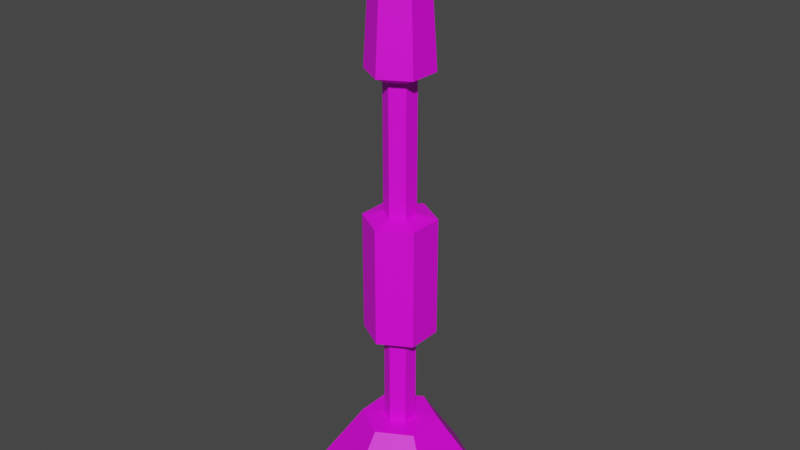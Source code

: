 # Source: detectorpod.blend  (saved by Blender 2.90.8; exported with 4.5.12 LTS)
import bpy
from mathutils import Matrix  # noqa: F401  (used for matrix-valued properties, if any)

bpy.ops.wm.read_factory_settings(use_empty=True)
scene = bpy.context.scene
scene.name = 'Scene'

# ---- collections
col_collection = bpy.data.collections.new('Collection'); scene.collection.children.link(col_collection)

# ---- images (referenced by path relative to the original .blend; pixels are not part of the script)
import os
ASSET_DIR = os.environ.get("B2B_ASSET_DIR", "")  # directory of the original .blend (textures are referenced by path, not embedded)
HERE = os.path.dirname(os.path.abspath(__file__))  # packed textures are extracted next to this script under _unpacked/

def load_image(name, relpath, width, height, colorspace="sRGB"):
    """Load a texture the original file referenced (path relative to the .blend, or extracted next to this script)."""
    p = next((c for c in (os.path.join(HERE, relpath), os.path.join(ASSET_DIR, relpath)) if relpath and os.path.exists(c)), "")
    if p:
        img = bpy.data.images.load(p, check_existing=True)
        img.name = name
    else:  # same state as the original file: an image datablock whose file is absent (Cycles renders it pink)
        img = bpy.data.images.new(name, width, height)
        img.source = "FILE"
        img.filepath = "//" + (relpath or name)
    img.colorspace_settings.name = colorspace
    return img
img_texturescom_machineryheavy0086_1_s_jpg = load_image('TexturesCom_MachineryHeavy0086_1_S.jpg', 'TexturesCom_MachineryHeavy0086_1_S.jpg', 1024, 1024, 'sRGB')

# ---- materials (node trees are filled in below, after node groups)
mat_material_001 = bpy.data.materials.new('Material.001')
mat_material_001.use_transparent_shadow = False

# ---- material node trees
mat_material_001.use_nodes = True; mat_material_001.node_tree.nodes.clear()
_N = mat_material_001.node_tree.nodes; _L = mat_material_001.node_tree.links
n0 = _N.new('ShaderNodeBsdfPrincipled'); n0.name = 'Principled BSDF'; n0.location = (10, 300)
n0.distribution = 'GGX'
n0.subsurface_method = 'BURLEY'
n0.inputs[3].default_value = 1.45
n0.inputs[27].default_value = (0.0, 0.0, 0.0, 1.0)
n0.inputs[28].default_value = 1.0
n1 = _N.new('ShaderNodeOutputMaterial'); n1.name = 'Material Output'; n1.location = (300, 300)
n2 = _N.new('ShaderNodeTexImage'); n2.name = 'Image Texture'; n2.location = (-280, 280)
n2.image = img_texturescom_machineryheavy0086_1_s_jpg
_L.new(n0.outputs[0], n1.inputs[0])
_L.new(n2.outputs[0], n0.inputs[0])
n1.is_active_output = True

# ---- world
world_world = bpy.data.worlds.new('World'); scene.world = world_world
world_world.use_nodes = True; world_world.node_tree.nodes.clear()
_N = world_world.node_tree.nodes; _L = world_world.node_tree.links
n0 = _N.new('ShaderNodeOutputWorld'); n0.name = 'World Output'; n0.location = (300, 300)
n1 = _N.new('ShaderNodeBackground'); n1.name = 'Background'; n1.location = (10, 300)
n1.inputs[0].default_value = (0.05088, 0.05088, 0.05088, 1.0)
_L.new(n1.outputs[0], n0.inputs[0])
n0.is_active_output = True
world_world.color = (0.05088, 0.05088, 0.05088)
world_world.use_sun_shadow = False
world_world.sun_shadow_jitter_overblur = 0.0

# ---- meshes
me_cylinder = bpy.data.meshes.new('Cylinder')
me_cylinder.from_pydata([(2.771e-08, 2.395, -1.0), (0.0, 1.0, 1.0), (2.074, 1.197, -1.0), (0.866, 0.5, 1.0), (2.074, -1.197, -1.0), (0.866, -0.5, 1.0), (-1.816e-07, -2.395, -1.0), (-8.742e-08, -1.0, 1.0), (-2.074, -1.197, -1.0), (-0.866, -0.5, 1.0), (-2.074, 1.197, -1.0), (-0.866, 0.5, 1.0), (0.3519, 0.2032, 1.023), (-5.182e-09, 0.4064, 1.023), (0.3519, -0.2032, 1.023), (-4.071e-08, -0.4064, 1.023), (-0.3519, -0.2032, 1.023), (-0.3519, 0.2032, 1.023), (0.3519, 0.2032, 3.599), (-5.182e-09, 0.4064, 3.599), (0.3519, -0.2032, 3.599), (-4.071e-08, -0.4064, 3.599), (-0.3519, -0.2032, 3.599), (-0.3519, 0.2032, 3.599), (0.7993, 0.4615, 3.636), (3.688e-08, 0.923, 3.636), (0.7993, -0.4615, 3.636), (-4.381e-08, -0.923, 3.636), (-0.7993, -0.4615, 3.636), (-0.7993, 0.4615, 3.636), (0.7993, 0.4615, 6.787), (-1.329e-07, 0.923, 6.787), (0.7993, -0.4615, 6.787), (-2.136e-07, -0.923, 6.787), (-0.7993, -0.4615, 6.787), (-0.7993, 0.4615, 6.787), (0.3517, 0.2031, 6.903), (-1.42e-07, 0.4062, 6.903), (0.3517, -0.2031, 6.903), (-1.775e-07, -0.4062, 6.903), (-0.3517, -0.2031, 6.903), (-0.3517, 0.2031, 6.903), (0.3518, 0.2031, 10.25), (1.72e-06, 0.4062, 10.25), (0.3518, -0.2031, 10.25), (1.685e-06, -0.4062, 10.25), (-0.3517, -0.2031, 10.25), (-0.3517, 0.2031, 10.25), (0.7294, 0.4211, 10.46), (1.625e-06, 0.8423, 10.46), (0.7294, -0.4211, 10.46), (1.551e-06, -0.8423, 10.46), (-0.7294, -0.4211, 10.46), (-0.7294, 0.4211, 10.46), (0.5428, 0.3134, 13.73), (1.626e-06, 0.6267, 13.73), (0.5428, -0.3134, 13.73), (1.571e-06, -0.6267, 13.73), (-0.5428, -0.3134, 13.73), (-0.5428, 0.3134, 13.73), (0.2053, 0.1185, 14.12), (1.807e-06, 0.237, 14.12), (0.2053, -0.1185, 14.12), (1.787e-06, -0.237, 14.12), (-0.2053, -0.1185, 14.12), (-0.2053, 0.1185, 14.12)], [], [(0, 1, 3, 2), (2, 3, 5, 4), (4, 5, 7, 6), (6, 7, 9, 8), (3, 1, 13, 12), (8, 9, 11, 10), (10, 11, 1, 0), (0, 2, 4, 6, 8, 10), (13, 17, 23, 19), (7, 5, 14, 15), (1, 11, 17, 13), (9, 7, 15, 16), (5, 3, 12, 14), (11, 9, 16, 17), (23, 22, 28, 29), (16, 15, 21, 22), (14, 12, 18, 20), (17, 16, 22, 23), (15, 14, 20, 21), (12, 13, 19, 18), (28, 27, 33, 34), (21, 20, 26, 27), (18, 19, 25, 24), (19, 23, 29, 25), (22, 21, 27, 28), (20, 18, 24, 26), (33, 32, 38, 39), (26, 24, 30, 32), (29, 28, 34, 35), (27, 26, 32, 33), (24, 25, 31, 30), (25, 29, 35, 31), (38, 36, 42, 44), (30, 31, 37, 36), (31, 35, 41, 37), (34, 33, 39, 40), (32, 30, 36, 38), (35, 34, 40, 41), (42, 43, 49, 48), (41, 40, 46, 47), (39, 38, 44, 45), (36, 37, 43, 42), (37, 41, 47, 43), (40, 39, 45, 46), (53, 52, 58, 59), (43, 47, 53, 49), (46, 45, 51, 52), (44, 42, 48, 50), (47, 46, 52, 53), (45, 44, 50, 51), (55, 59, 65, 61), (51, 50, 56, 57), (48, 49, 55, 54), (49, 53, 59, 55), (52, 51, 57, 58), (50, 48, 54, 56), (60, 61, 65, 64, 63, 62), (58, 57, 63, 64), (56, 54, 60, 62), (59, 58, 64, 65), (57, 56, 62, 63), (54, 55, 61, 60)])
_uv = me_cylinder.uv_layers.new(name='UVMap')
_uv.uv.foreach_set('vector', [0.5089, 0.5437, 0.4471, 0.5437, 0.4471, 0.5982, 0.5089, 0.6742, 0.5089, 0.6191, 0.4471, 0.5752, 0.4471, 0.5123, 0.5089, 0.4684, 0.5089, 0.6742, 0.4471, 0.5982, 0.4471, 0.5437, 0.5089, 0.5437, 0.5089, 0.5437, 0.4471, 0.5437, 0.4471, 0.4892, 0.5089, 0.4132, 0.8333, 1.0, 1.0, 1.0, 1.0, 1.0, 0.8333, 1.0, 0.5089, 0.4684, 0.4471, 0.5123, 0.4471, 0.5752, 0.5089, 0.6191, 0.5089, 0.4132, 0.4471, 0.4892, 0.4471, 0.5437, 0.5089, 0.5437, 0.4084, 0.5437, 0.4454, 0.6742, 0.5194, 0.6742, 0.5564, 0.5437, 0.5194, 0.4132, 0.4454, 0.4132, 0.6035, 0.5082, 0.6035, 0.5818, 0.8681, 0.5818, 0.8681, 0.5082, 0.5, 1.0, 0.6667, 1.0, 0.6667, 1.0, 0.5, 1.0, -8.941e-08, 1.0, 0.1667, 1.0, 0.1667, 1.0, -8.941e-08, 1.0, 0.3333, 1.0, 0.5, 1.0, 0.5, 1.0, 0.3333, 1.0, 0.6667, 1.0, 0.8333, 1.0, 0.8333, 1.0, 0.6667, 1.0, 0.1667, 1.0, 0.3333, 1.0, 0.3333, 1.0, 0.1667, 1.0, 0.1667, 1.0, 0.3333, 1.0, 0.3333, 1.0, 0.1667, 1.0, 0.6035, 0.5818, 0.6035, 0.5082, 0.8681, 0.5082, 0.8681, 0.5818, 0.6035, 0.5507, 0.6035, 0.4657, 0.8681, 0.4657, 0.8681, 0.5507, 0.6035, 0.4657, 0.6035, 0.5507, 0.8681, 0.5507, 0.8681, 0.4657, 0.6035, 0.5082, 0.6035, 0.4346, 0.8681, 0.4346, 0.8681, 0.5082, 0.6035, 0.4346, 0.6035, 0.5082, 0.8681, 0.5082, 0.8681, 0.4346, 0.3017, 0.4641, 0.3017, 0.5398, 0.1553, 0.5398, 0.1553, 0.4641, 0.5, 1.0, 0.6667, 1.0, 0.6667, 1.0, 0.5, 1.0, 0.8333, 1.0, 1.0, 1.0, 1.0, 1.0, 0.8333, 1.0, -8.941e-08, 1.0, 0.1667, 1.0, 0.1667, 1.0, -8.941e-08, 1.0, 0.3333, 1.0, 0.5, 1.0, 0.5, 1.0, 0.3333, 1.0, 0.6667, 1.0, 0.8333, 1.0, 0.8333, 1.0, 0.6667, 1.0, 0.5, 1.0, 0.6667, 1.0, 0.6667, 1.0, 0.5, 1.0, 0.3017, 0.4961, 0.3017, 0.5834, 0.1553, 0.5834, 0.1553, 0.4961, 0.3017, 0.5834, 0.3017, 0.4961, 0.1553, 0.4961, 0.1553, 0.5834, 0.3017, 0.5398, 0.3017, 0.6154, 0.1553, 0.6154, 0.1553, 0.5398, 0.3017, 0.6154, 0.3017, 0.5398, 0.1553, 0.5398, 0.1553, 0.6154, 0.3017, 0.5398, 0.3017, 0.4641, 0.1553, 0.4641, 0.1553, 0.5398, 0.61, 0.5424, 0.61, 0.4773, 0.8735, 0.4773, 0.8735, 0.5424, 0.8333, 1.0, 1.0, 1.0, 1.0, 1.0, 0.8333, 1.0, -8.941e-08, 1.0, 0.1667, 1.0, 0.1667, 1.0, -8.941e-08, 1.0, 0.3333, 1.0, 0.5, 1.0, 0.5, 1.0, 0.3333, 1.0, 0.6667, 1.0, 0.8333, 1.0, 0.8333, 1.0, 0.6667, 1.0, 0.1667, 1.0, 0.3333, 1.0, 0.3333, 1.0, 0.1667, 1.0, 0.2078, 0.5657, 0.1979, 0.5308, 0.1766, 0.5308, 0.1971, 0.6032, 0.61, 0.4773, 0.61, 0.5424, 0.8735, 0.5424, 0.8735, 0.4773, 0.61, 0.5099, 0.61, 0.4535, 0.8735, 0.4535, 0.8735, 0.5099, 0.61, 0.4535, 0.61, 0.5099, 0.8735, 0.5099, 0.8735, 0.4535, 0.61, 0.5099, 0.61, 0.5662, 0.8735, 0.5662, 0.8735, 0.5099, 0.61, 0.5662, 0.61, 0.5099, 0.8735, 0.5099, 0.8735, 0.5662, 0.3041, 0.5726, 0.3041, 0.4891, 0.1444, 0.4998, 0.1444, 0.5619, 0.1979, 0.5308, 0.2078, 0.4959, 0.1971, 0.4585, 0.1766, 0.5308, 0.2276, 0.4959, 0.2375, 0.5308, 0.2587, 0.5308, 0.2382, 0.4585, 0.2276, 0.5657, 0.2078, 0.5657, 0.1971, 0.6032, 0.2382, 0.6032, 0.2078, 0.4959, 0.2276, 0.4959, 0.2382, 0.4585, 0.1971, 0.4585, 0.2375, 0.5308, 0.2276, 0.5657, 0.2382, 0.6032, 0.2587, 0.5308, 0.1871, 0.5308, 0.2024, 0.477, 0.2119, 0.5105, 0.2061, 0.5308, 0.3041, 0.5308, 0.3041, 0.6032, 0.1444, 0.5847, 0.1444, 0.5308, 0.3041, 0.6032, 0.3041, 0.5308, 0.1444, 0.5308, 0.1444, 0.5847, 0.3041, 0.5308, 0.3041, 0.4585, 0.1444, 0.477, 0.1444, 0.5308, 0.3041, 0.4585, 0.3041, 0.5308, 0.1444, 0.5308, 0.1444, 0.477, 0.3041, 0.4891, 0.3041, 0.5726, 0.1444, 0.5619, 0.1444, 0.4998, 0.2119, 0.5512, 0.2061, 0.5308, 0.2119, 0.5105, 0.2234, 0.5105, 0.2292, 0.5308, 0.2234, 0.5512, 0.2329, 0.477, 0.2482, 0.5308, 0.2292, 0.5308, 0.2234, 0.5105, 0.1444, 0.4998, 0.1444, 0.5619, 0.1255, 0.5426, 0.1255, 0.5191, 0.1444, 0.5619, 0.1444, 0.4998, 0.1255, 0.5191, 0.1255, 0.5426, 0.2482, 0.5308, 0.2329, 0.5847, 0.2234, 0.5512, 0.2292, 0.5308, 0.2024, 0.5847, 0.1871, 0.5308, 0.2061, 0.5308, 0.2119, 0.5512])
me_cylinder.materials.append(mat_material_001)
me_cylinder.use_remesh_fix_poles = True
me_cylinder.use_remesh_preserve_attributes = False
me_cylinder.use_mirror_vertex_groups = False
me_cylinder.update()

# ---- objects
ob_cylinder = bpy.data.objects.new('Cylinder', me_cylinder)

# ---- transforms, parenting, visibility, modifiers, constraints
ob_cylinder.location = (0.0, 0.0, 0.0)
ob_cylinder.lineart.crease_threshold = 0.0

# ---- collection membership
col_collection.objects.link(ob_cylinder)

# ---- scene / render settings (as saved in the file)
scene.frame_start = 1; scene.frame_end = 250; scene.frame_set(1)
scene.render.engine = 'BLENDER_EEVEE_NEXT'
scene.cycles.use_denoising = False
scene.cycles.samples = 128
scene.cycles.sampling_pattern = 'TABULATED_SOBOL'
scene.cycles.use_adaptive_sampling = False
scene.cycles.use_light_tree = False
scene.view_settings.view_transform = 'Filmic'
bpy.context.view_layer.update()

# ---- added for rendering (the .blend has no active camera and no usable light): camera, sun
cam_auto = bpy.data.cameras.new('AutoCamera')
cam_auto.lens = 50.0
cam_auto.sensor_width = 36.0
cam_auto.clip_end = 1000.0
ob_auto_camera = bpy.data.objects.new('AutoCamera', cam_auto)
scene.collection.objects.link(ob_auto_camera)
ob_auto_camera.location = (15.1688, -18.2026, 18.6955)
ob_auto_camera.rotation_euler = (1.09748, -7.21219e-08, 0.694738)
scene.camera = ob_auto_camera
light_auto_sun = bpy.data.lights.new('AutoSun', 'SUN')
light_auto_sun.energy = 3.0
light_auto_sun.angle = 0.0523599
ob_auto_sun = bpy.data.objects.new('AutoSun', light_auto_sun)
scene.collection.objects.link(ob_auto_sun)
ob_auto_sun.rotation_euler = (0.872665, 0.174533, 0.523599)
bpy.context.view_layer.update()
